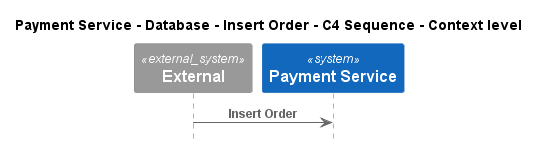

The diagram above was rendered by PlantUML. Its source (embedded in the PNG):
@startuml
!pragma layout smetana
!include ..\..\..\..\..\..\..\.c4s\C4_Sequence.puml

title Payment Service - Database - Insert Order - C4 Sequence - Context level

System_Ext(C4InterFlow.SoftwareSystems.ExternalSystem, "External", "")
System(ECommercePlatform.SoftwareSystems.PaymentService, "Payment Service", "")

Rel(C4InterFlow.SoftwareSystems.ExternalSystem, ECommercePlatform.SoftwareSystems.PaymentService, "Insert Order")


@enduml